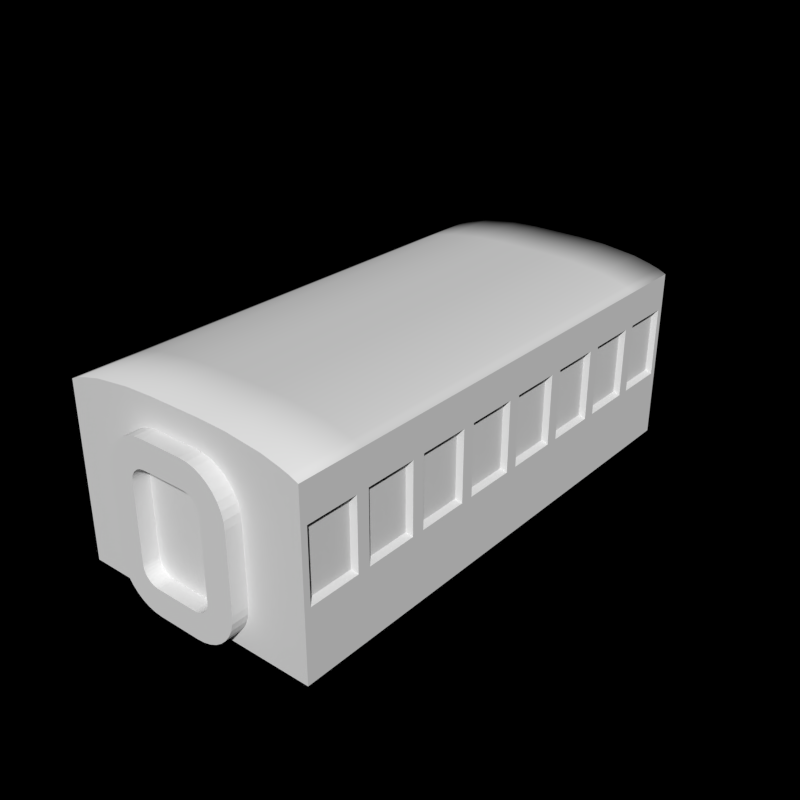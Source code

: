 # Source: temp.blend  (saved by Blender 2.63.0; exported with 4.5.12 LTS)
import bpy
from mathutils import Matrix  # noqa: F401  (used for matrix-valued properties, if any)

bpy.ops.wm.read_factory_settings(use_empty=True)
scene = bpy.context.scene
scene.name = 'Scene'

# ---- collections
col_collection_1 = bpy.data.collections.new('Collection 1'); scene.collection.children.link(col_collection_1)

# ---- materials (node trees are filled in below, after node groups)
mat_rail_steelshiny = bpy.data.materials.new('Rail_SteelShiny')
mat_cc_normal = bpy.data.materials.new('CC_Normal')
mat_paint_white = bpy.data.materials.new('Paint_White')
mat_paint_black = bpy.data.materials.new('Paint_Black')
mat_glass_opaque = bpy.data.materials.new('Glass_Opaque')

# ---- material node trees

# ---- world
world_world = bpy.data.worlds.new('World'); scene.world = world_world
world_world.color = (0.0, 0.0, 0.0)
world_world.use_sun_shadow = False
world_world.sun_shadow_jitter_overblur = 0.0
world_world.cycles.sampling_method = 'MANUAL'
world_world.cycles.sample_map_resolution = 256
world_world.light_settings.ao_factor = 0.5

# ---- meshes
me_cube_031 = bpy.data.meshes.new('Cube.031')
me_cube_031.from_pydata([(-2.235e-08, 0.47, 0.09), (0.23, 0.47, 0.09), (0.23, 0.47, 0.41), (-2.235e-08, 0.47, 0.44), (0.1, 0.47, 0.09), (0.1, 0.47, 0.438), (0.165, 0.47, 0.09), (0.165, 0.47, 0.43), (0.05, 0.47, 0.44), (0.23, 0.0, 0.41), (0.23, 0.0, 0.09), (0.05, 0.0, 0.09), (0.05, 0.0, 0.44), (0.05, 0.47, 0.09), (0.1, 0.0, 0.09), (-2.235e-08, 0.0, 0.09), (0.165, 0.0, 0.09), (-2.235e-08, 0.0, 0.44), (0.1, 0.0, 0.438), (0.165, 0.0, 0.43), (0.1975, 0.47, 0.09), (0.1975, 0.0, 0.422), (0.1975, 0.47, 0.422), (0.1975, 0.0, 0.09), (0.2137, 0.0, 0.417), (0.2137, 0.0, 0.09), (0.2138, 0.47, 0.417), (0.2138, 0.47, 0.09), (0.23, 0.0, 0.4), (0.05, 0.47, 0.43), (0.1, 0.47, 0.428), (0.23, 0.47, 0.4), (-2.235e-08, 0.47, 0.43), (0.165, 0.47, 0.42), (0.1975, 0.47, 0.412), (0.2138, 0.47, 0.407), (0.23, 0.1175, 0.09), (0.23, 0.235, 0.09), (0.23, 0.3525, 0.09), (0.23, 0.1175, 0.41), (0.23, 0.235, 0.41), (0.23, 0.3525, 0.41), (0.05, 0.1175, 0.09), (0.05, 0.235, 0.09), (0.05, 0.3525, 0.09), (0.1, 0.1175, 0.438), (0.1, 0.235, 0.438), (0.1, 0.3525, 0.438), (0.165, 0.1175, 0.43), (0.165, 0.235, 0.43), (0.165, 0.3525, 0.43), (-2.235e-08, 0.1175, 0.09), (-2.235e-08, 0.235, 0.09), (-2.235e-08, 0.3525, 0.09), (-2.235e-08, 0.1175, 0.44), (-2.235e-08, 0.235, 0.44), (-2.235e-08, 0.3525, 0.44), (0.1, 0.1175, 0.09), (0.1, 0.235, 0.09), (0.1, 0.3525, 0.09), (0.165, 0.1175, 0.09), (0.165, 0.235, 0.09), (0.165, 0.3525, 0.09), (0.05, 0.1175, 0.44), (0.05, 0.235, 0.44), (0.05, 0.3525, 0.44), (0.1975, 0.3525, 0.09), (0.1975, 0.235, 0.09), (0.1975, 0.1175, 0.09), (0.1975, 0.1175, 0.422), (0.1975, 0.235, 0.422), (0.1975, 0.3525, 0.422), (0.2137, 0.1175, 0.417), (0.2137, 0.235, 0.417), (0.2137, 0.3525, 0.417), (0.2137, 0.3525, 0.09), (0.2137, 0.235, 0.09), (0.2137, 0.1175, 0.09), (0.23, 0.3525, 0.4), (0.23, 0.235, 0.4), (0.23, 0.1175, 0.4), (0.23, 0.0, 0.2), (0.05, 0.47, 0.2), (0.1, 0.47, 0.2), (0.23, 0.47, 0.2), (-2.235e-08, 0.47, 0.2), (0.165, 0.47, 0.2), (0.1975, 0.47, 0.2), (0.2138, 0.47, 0.2), (0.23, 0.1175, 0.2), (0.23, 0.235, 0.2), (0.23, 0.3525, 0.2), (0.23, 0.3642, 0.344), (0.22, 0.01645, 0.2224), (0.22, 0.101, 0.2224), (0.22, 0.01645, 0.3376), (0.23, 0.1292, 0.216), (0.23, 0.2232, 0.216), (0.23, 0.2232, 0.344), (0.22, 0.1339, 0.3376), (0.22, 0.2185, 0.3376), (0.22, 0.2514, 0.3376), (0.23, 0.01175, 0.216), (0.23, 0.1057, 0.216), (0.23, 0.01175, 0.344), (-2.235e-08, 0.47, 0.36), (0.23, 0.47, 0.36), (0.1, 0.47, 0.36), (0.05, 0.47, 0.36), (0.23, 0.0, 0.36), (0.23, 0.3525, 0.36), (0.23, 0.235, 0.36), (0.23, 0.1175, 0.36), (0.23, 0.1057, 0.344), (0.2138, 0.47, 0.36), (0.1975, 0.47, 0.36), (0.165, 0.47, 0.36), (0.23, 0.2467, 0.216), (0.23, 0.3407, 0.216), (0.23, 0.3407, 0.344), (0.23, 0.2467, 0.344), (0.23, 0.4582, 0.216), (0.23, 0.3642, 0.216), (0.23, 0.4582, 0.344), (0.22, 0.101, 0.3376), (0.23, 0.1292, 0.344), (0.22, 0.2514, 0.2224), (0.22, 0.336, 0.2224), (0.22, 0.336, 0.3376), (0.22, 0.4535, 0.2224), (0.22, 0.3689, 0.2224), (0.22, 0.4535, 0.3376), (0.22, 0.2185, 0.2224), (0.22, 0.1339, 0.2224), (0.22, 0.3689, 0.3376), (0.04, 0.47, 0.39), (0.04, 0.5, 0.39), (0.04, 0.5, 0.34), (0.04, 0.47, 0.34), (0.0, 0.47, 0.34), (0.0, 0.5, 0.34), (0.0, 0.5, 0.39), (0.0, 0.47, 0.39), (0.05389, 0.47, 0.3888), (0.05389, 0.5, 0.3888), (0.04521, 0.5, 0.3395), (0.04521, 0.47, 0.3395), (0.06736, 0.47, 0.3852), (0.06736, 0.5, 0.3852), (0.05026, 0.5, 0.3382), (0.05026, 0.47, 0.3382), (0.08, 0.47, 0.3793), (0.08, 0.5, 0.3793), (0.055, 0.5, 0.336), (0.055, 0.47, 0.336), (0.09142, 0.47, 0.3713), (0.09142, 0.5, 0.3713), (0.05928, 0.5, 0.333), (0.05928, 0.47, 0.333), (0.1013, 0.47, 0.3614), (0.1013, 0.5, 0.3614), (0.06298, 0.5, 0.3293), (0.06298, 0.47, 0.3293), (0.1093, 0.47, 0.35), (0.1093, 0.5, 0.35), (0.06598, 0.5, 0.325), (0.06598, 0.47, 0.325), (0.1152, 0.47, 0.3374), (0.1152, 0.5, 0.3374), (0.06819, 0.5, 0.3203), (0.06819, 0.47, 0.3203), (0.1188, 0.47, 0.3239), (0.1188, 0.5, 0.3239), (0.06955, 0.5, 0.3152), (0.06955, 0.47, 0.3152), (0.12, 0.47, 0.31), (0.12, 0.5, 0.31), (0.07, 0.5, 0.31), (0.07, 0.47, 0.31), (0.04, 0.47, 0.09), (0.04, 0.5, 0.09), (0.04, 0.5, 0.14), (0.04, 0.47, 0.14), (0.0, 0.47, 0.14), (0.0, 0.5, 0.14), (0.0, 0.5, 0.09), (0.0, 0.47, 0.09), (0.05389, 0.47, 0.09122), (0.05389, 0.5, 0.09122), (0.04521, 0.5, 0.1405), (0.04521, 0.47, 0.1405), (0.06736, 0.47, 0.09482), (0.06736, 0.5, 0.09482), (0.05026, 0.5, 0.1418), (0.05026, 0.47, 0.1418), (0.08, 0.47, 0.1007), (0.08, 0.5, 0.1007), (0.055, 0.5, 0.144), (0.055, 0.47, 0.144), (0.09142, 0.47, 0.1087), (0.09142, 0.5, 0.1087), (0.05928, 0.5, 0.147), (0.05928, 0.47, 0.147), (0.1013, 0.47, 0.1186), (0.1013, 0.5, 0.1186), (0.06298, 0.5, 0.1507), (0.06298, 0.47, 0.1507), (0.1093, 0.47, 0.13), (0.1093, 0.5, 0.13), (0.06598, 0.5, 0.155), (0.06598, 0.47, 0.155), (0.1152, 0.47, 0.1426), (0.1152, 0.5, 0.1426), (0.06819, 0.5, 0.1597), (0.06819, 0.47, 0.1597), (0.1188, 0.47, 0.1561), (0.1188, 0.5, 0.1561), (0.06955, 0.5, 0.1648), (0.06955, 0.47, 0.1648), (0.12, 0.47, 0.17), (0.12, 0.5, 0.17), (0.07, 0.5, 0.17), (0.07, 0.47, 0.17), (0.12, 0.47, 0.24), (0.12, 0.5, 0.24), (0.07, 0.5, 0.24), (0.07, 0.47, 0.24)], [], [(56, 65, 8, 3), (47, 50, 7, 5), (65, 47, 5, 8), (44, 13, 4, 59), (78, 31, 2, 41), (30, 29, 8, 5), (53, 0, 13, 44), (75, 27, 1, 38), (74, 41, 2, 26), (29, 32, 3, 8), (33, 30, 5, 7), (34, 33, 7, 22), (59, 4, 6, 62), (62, 6, 20, 66), (50, 71, 22, 7), (35, 34, 22, 26), (66, 20, 27, 75), (31, 35, 26, 2), (71, 74, 26, 22), (110, 106, 31, 78), (107, 108, 29, 30), (108, 105, 32, 29), (116, 107, 30, 33), (115, 116, 33, 34), (114, 115, 34, 35), (106, 114, 35, 31), (17, 12, 63, 54), (54, 63, 64, 55), (55, 64, 65, 56), (18, 19, 48, 45), (45, 48, 49, 46), (46, 49, 50, 47), (12, 18, 45, 63), (63, 45, 46, 64), (64, 46, 47, 65), (11, 42, 57, 14), (42, 43, 58, 57), (43, 44, 59, 58), (28, 80, 39, 9), (80, 79, 40, 39), (79, 78, 41, 40), (15, 51, 42, 11), (51, 52, 43, 42), (52, 53, 44, 43), (25, 77, 36, 10), (77, 76, 37, 36), (76, 75, 38, 37), (24, 9, 39, 72), (72, 39, 40, 73), (73, 40, 41, 74), (14, 57, 60, 16), (57, 58, 61, 60), (58, 59, 62, 61), (16, 60, 68, 23), (60, 61, 67, 68), (61, 62, 66, 67), (19, 21, 69, 48), (48, 69, 70, 49), (49, 70, 71, 50), (23, 68, 77, 25), (68, 67, 76, 77), (67, 66, 75, 76), (21, 24, 72, 69), (69, 72, 73, 70), (70, 73, 74, 71), (109, 112, 80, 28), (112, 111, 79, 80), (111, 110, 78, 79), (38, 1, 84, 91), (4, 13, 82, 83), (13, 0, 85, 82), (6, 4, 83, 86), (20, 6, 86, 87), (27, 20, 87, 88), (1, 27, 88, 84), (10, 36, 89, 81), (36, 37, 90, 89), (37, 38, 91, 90), (133, 132, 100, 99), (88, 87, 115, 114), (118, 117, 90, 91), (98, 97, 90, 111), (109, 81, 102, 104), (110, 111, 120, 119), (86, 83, 107, 116), (83, 82, 108, 107), (106, 110, 92, 123), (82, 85, 105, 108), (93, 94, 124, 95), (111, 112, 125, 98), (131, 129, 121, 123), (132, 133, 96, 97), (123, 121, 84, 106), (110, 91, 122, 92), (84, 88, 114, 106), (87, 86, 116, 115), (103, 102, 81, 89), (111, 90, 117, 120), (119, 118, 91, 110), (127, 126, 117, 118), (121, 122, 91, 84), (126, 127, 128, 101), (112, 109, 104, 113), (130, 129, 131, 134), (113, 103, 89, 112), (100, 132, 97, 98), (112, 89, 96, 125), (97, 96, 89, 90), (128, 127, 118, 119), (104, 102, 93, 95), (125, 96, 133, 99), (124, 94, 103, 113), (119, 120, 101, 128), (120, 117, 126, 101), (129, 130, 122, 121), (94, 93, 102, 103), (98, 125, 99, 100), (123, 92, 134, 131), (92, 122, 130, 134), (113, 104, 95, 124), (136, 135, 142, 141), (135, 138, 139, 142), (137, 136, 141, 140), (138, 137, 140, 139), (146, 145, 137, 138), (142, 139, 140, 141), (150, 149, 145, 146), (144, 143, 135, 136), (145, 144, 136, 137), (143, 146, 138, 135), (153, 152, 148, 149), (147, 150, 146, 143), (148, 147, 143, 144), (149, 148, 144, 145), (157, 156, 152, 153), (154, 153, 149, 150), (151, 154, 150, 147), (152, 151, 147, 148), (160, 159, 155, 156), (158, 157, 153, 154), (155, 158, 154, 151), (156, 155, 151, 152), (163, 166, 162, 159), (161, 160, 156, 157), (162, 161, 157, 158), (159, 162, 158, 155), (170, 169, 165, 166), (164, 163, 159, 160), (165, 164, 160, 161), (166, 165, 161, 162), (174, 173, 169, 170), (167, 170, 166, 163), (168, 167, 163, 164), (169, 168, 164, 165), (177, 176, 172, 173), (171, 174, 170, 167), (172, 171, 167, 168), (173, 172, 168, 169), (178, 177, 173, 174), (175, 178, 174, 171), (176, 175, 171, 172), (225, 224, 176, 177), (180, 179, 186, 185), (179, 182, 183, 186), (181, 180, 185, 184), (182, 181, 184, 183), (190, 189, 181, 182), (186, 183, 184, 185), (194, 193, 189, 190), (188, 187, 179, 180), (189, 188, 180, 181), (187, 190, 182, 179), (197, 196, 192, 193), (191, 194, 190, 187), (192, 191, 187, 188), (193, 192, 188, 189), (201, 200, 196, 197), (198, 197, 193, 194), (195, 198, 194, 191), (196, 195, 191, 192), (204, 203, 199, 200), (202, 201, 197, 198), (199, 202, 198, 195), (200, 199, 195, 196), (207, 210, 206, 203), (205, 204, 200, 201), (206, 205, 201, 202), (203, 206, 202, 199), (214, 213, 209, 210), (208, 207, 203, 204), (209, 208, 204, 205), (210, 209, 205, 206), (218, 217, 213, 214), (211, 214, 210, 207), (212, 211, 207, 208), (213, 212, 208, 209), (221, 220, 216, 217), (215, 218, 214, 211), (216, 215, 211, 212), (217, 216, 212, 213), (224, 223, 219, 220), (222, 221, 217, 218), (219, 222, 218, 215), (220, 219, 215, 216), (224, 223, 175, 176), (225, 224, 220, 221), (226, 225, 221, 222), (223, 226, 222, 219), (226, 225, 177, 178), (223, 226, 178, 175)])
me_cube_031.polygons.foreach_set('use_smooth', [1, 1, 1, 0, 0, 0, 0, 0, 1, 0, 0, 0, 0, 0, 1, 0, 0, 0, 1, 0, 0, 0, 0, 0, 0, 0, 1, 1, 1, 1, 1, 1, 1, 1, 1, 0, 0, 0, 0, 0, 0, 0, 0, 0, 0, 0, 0, 1, 1, 1, 0, 0, 0, 0, 0, 0, 1, 1, 1, 0, 0, 0, 1, 1, 1, 0, 0, 0, 0, 0, 0, 0, 0, 0, 0, 0, 0, 0, 0, 0, 0, 0, 0, 0, 0, 0, 0, 0, 0, 0, 0, 0, 0, 0, 0, 0, 0, 0, 0, 0, 0, 0, 0, 0, 0, 0, 0, 0, 0, 0, 0, 0, 0, 0, 0, 0, 0, 0, 0, 0, 0, 0, 0, 0, 0, 0, 0, 0, 0, 0, 0, 0, 0, 0, 0, 0, 0, 0, 0, 0, 0, 0, 0, 0, 0, 0, 0, 0, 0, 0, 0, 0, 0, 0, 0, 0, 0, 0, 0, 0, 0, 0, 0, 0, 0, 0, 0, 0, 0, 0, 0, 0, 0, 0, 0, 0, 0, 0, 0, 0, 0, 0, 0, 0, 0, 0, 0, 0, 0, 0, 0, 0, 0, 0, 0, 0, 0, 0, 0, 0, 0, 0, 0, 0, 0, 0, 0, 0, 0, 0])
me_cube_031.polygons.foreach_set('material_index', [3, 3, 3, 1, 3, 3, 1, 1, 3, 3, 3, 3, 1, 1, 3, 3, 1, 3, 3, 1, 1, 1, 1, 1, 1, 1, 3, 3, 3, 3, 3, 3, 3, 3, 3, 1, 1, 1, 3, 3, 3, 1, 1, 1, 1, 1, 1, 3, 3, 3, 1, 1, 1, 1, 1, 1, 3, 3, 3, 1, 1, 1, 3, 3, 3, 1, 1, 1, 1, 1, 1, 1, 1, 1, 1, 1, 1, 1, 4, 1, 1, 1, 1, 1, 1, 1, 1, 1, 4, 1, 1, 1, 1, 1, 1, 1, 1, 1, 1, 1, 1, 4, 1, 4, 1, 1, 1, 1, 1, 1, 1, 1, 1, 1, 1, 1, 1, 1, 1, 1, 3, 3, 3, 3, 3, 3, 3, 3, 3, 3, 3, 3, 3, 3, 3, 3, 3, 3, 3, 3, 3, 3, 3, 3, 3, 3, 3, 3, 3, 3, 3, 3, 3, 3, 3, 3, 3, 3, 3, 3, 3, 3, 3, 3, 3, 3, 3, 3, 3, 3, 3, 3, 3, 3, 3, 3, 3, 3, 3, 3, 3, 3, 3, 3, 3, 3, 3, 3, 3, 3, 3, 3, 3, 3, 3, 3, 3, 3, 3, 3, 3, 3, 3, 3, 3, 3, 3, 3, 3, 3])
me_cube_031.materials.append(mat_rail_steelshiny)
me_cube_031.materials.append(mat_cc_normal)
me_cube_031.materials.append(mat_paint_white)
me_cube_031.materials.append(mat_paint_black)
me_cube_031.materials.append(mat_glass_opaque)
me_cube_031.use_remesh_preserve_volume = False
me_cube_031.use_remesh_preserve_attributes = False
me_cube_031.use_mirror_vertex_groups = False
me_cube_031.update()

# ---- objects
ob_cube_006 = bpy.data.objects.new('Cube.006', me_cube_031)

# ---- transforms, parenting, visibility, modifiers, constraints
ob_cube_006.location = (-32.0, 0.0, 0.1)
ob_cube_006.lineart.crease_threshold = 0.0
_m = ob_cube_006.modifiers.new('Mirror', 'MIRROR')
_m.use_axis = (True, True, False)

# ---- collection membership
col_collection_1.objects.link(ob_cube_006)

# ---- scene / render settings (as saved in the file)
scene.frame_start = 1; scene.frame_end = 272; scene.frame_set(1)
scene.render.engine = 'BLENDER_EEVEE_NEXT'
scene.render.image_settings.compression = 90
scene.render.resolution_x = 256
scene.render.resolution_y = 256
scene.render.dither_intensity = 0.0
scene.render.bake_margin = 2
scene.render.bake_bias = 0.0
scene.cycles.use_denoising = False
scene.cycles.samples = 10
scene.cycles.sampling_pattern = 'TABULATED_SOBOL'
scene.cycles.light_sampling_threshold = 0.0
scene.cycles.use_adaptive_sampling = False
scene.cycles.use_light_tree = False
scene.cycles.blur_glossy = 0.0
scene.cycles.volume_bounces = 1
scene.cycles.pixel_filter_type = 'GAUSSIAN'
scene.cycles.sample_clamp_indirect = 0.0
scene.view_settings.view_transform = 'Standard'
bpy.context.view_layer.update()

# ---- added for rendering (the .blend has no active camera and no usable light): camera, sun
cam_auto = bpy.data.cameras.new('AutoCamera')
cam_auto.lens = 50.0
cam_auto.sensor_width = 36.0
cam_auto.clip_end = 1000.0
ob_auto_camera = bpy.data.objects.new('AutoCamera', cam_auto)
scene.collection.objects.link(ob_auto_camera)
ob_auto_camera.location = (-30.9313, -1.2824, 1.21993)
ob_auto_camera.rotation_euler = (1.09748, -7.21219e-08, 0.694738)
scene.camera = ob_auto_camera
light_auto_sun = bpy.data.lights.new('AutoSun', 'SUN')
light_auto_sun.energy = 3.0
light_auto_sun.angle = 0.0523599
ob_auto_sun = bpy.data.objects.new('AutoSun', light_auto_sun)
scene.collection.objects.link(ob_auto_sun)
ob_auto_sun.rotation_euler = (0.872665, 0.174533, 0.523599)
bpy.context.view_layer.update()
